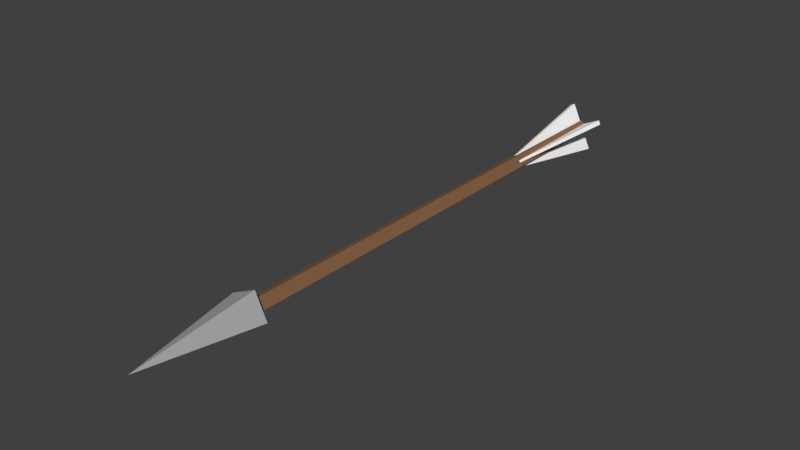 # Source: Flecha.blend  (saved by Blender 2.78.0; exported with 4.5.12 LTS)
import bpy
from mathutils import Matrix  # noqa: F401  (used for matrix-valued properties, if any)

bpy.ops.wm.read_factory_settings(use_empty=True)
scene = bpy.context.scene
scene.name = 'Scene'

# ---- collections
col_collection_1 = bpy.data.collections.new('Collection 1'); scene.collection.children.link(col_collection_1)

# ---- materials (node trees are filled in below, after node groups)
mat_material_005 = bpy.data.materials.new('Material.005')
mat_material_005.alpha_threshold = 0.0
mat_material_005.roughness = 0.5
mat_material_001 = bpy.data.materials.new('Material.001')
mat_material_001.alpha_threshold = 0.0
mat_material_001.diffuse_color = (0.2883, 0.001153, 0.0005877, 1.0)
mat_material_001.roughness = 0.5
mat_material_001.line_color = (0.0, 0.0, 0.0, 1.0)
mat_material_009 = bpy.data.materials.new('Material.009')
mat_material_009.alpha_threshold = 0.0
mat_material_009.diffuse_color = (0.03522, 0.03522, 0.03522, 1.0)
mat_material_009.roughness = 0.5
mat_material_006 = bpy.data.materials.new('Material.006')
mat_material_006.alpha_threshold = 0.0
mat_material_006.diffuse_color = (0.2668, 0.02815, 0.02815, 1.0)
mat_material_006.roughness = 0.5
mat_material_006.line_color = (0.0, 0.0, 0.0, 1.0)
mat_material_010 = bpy.data.materials.new('Material.010')
mat_material_010.alpha_threshold = 0.0
mat_material_010.diffuse_color = (0.3588, 0.2078, 0.1002, 1.0)
mat_material_010.roughness = 0.5
mat_material_008 = bpy.data.materials.new('Material.008')
mat_material_008.alpha_threshold = 0.0
mat_material_008.diffuse_color = (0.3343, 0.1756, 0.08341, 1.0)
mat_material_008.roughness = 0.5
mat_material_007 = bpy.data.materials.new('Material.007')
mat_material_007.alpha_threshold = 0.0
mat_material_007.diffuse_color = (1.0, 1.0, 1.0, 1.0)
mat_material_007.roughness = 0.5
mat_material_011 = bpy.data.materials.new('Material.011')
mat_material_011.alpha_threshold = 0.0
mat_material_011.diffuse_color = (0.4125, 0.4125, 0.4125, 1.0)
mat_material_011.roughness = 0.5

# ---- material node trees
mat_material_005.use_nodes = True; mat_material_005.node_tree.nodes.clear()
_N = mat_material_005.node_tree.nodes; _L = mat_material_005.node_tree.links
n0 = _N.new('ShaderNodeOutputMaterial'); n0.name = 'Material Output'; n0.location = (300, 300)
n1 = _N.new('ShaderNodeBsdfDiffuse'); n1.name = 'Diffuse BSDF'; n1.location = (10, 300)
_L.new(n1.outputs[0], n0.inputs[0])
n0.is_active_output = True
mat_material_001.use_nodes = True; mat_material_001.node_tree.nodes.clear()
_N = mat_material_001.node_tree.nodes; _L = mat_material_001.node_tree.links
n0 = _N.new('ShaderNodeOutputMaterial'); n0.name = 'Material Output'; n0.location = (300, 300)
n1 = _N.new('ShaderNodeBsdfDiffuse'); n1.name = 'Diffuse BSDF'; n1.location = (10, 300)
n1.inputs[0].default_value = (0.2874, 0.001214, 0.0006071, 1.0)
_L.new(n1.outputs[0], n0.inputs[0])
n0.is_active_output = True
mat_material_009.use_nodes = True; mat_material_009.node_tree.nodes.clear()
_N = mat_material_009.node_tree.nodes; _L = mat_material_009.node_tree.links
n0 = _N.new('ShaderNodeOutputMaterial'); n0.name = 'Material Output'; n0.location = (300, 300)
n1 = _N.new('ShaderNodeBsdfDiffuse'); n1.name = 'Diffuse BSDF'; n1.location = (10, 300)
n1.inputs[0].default_value = (0.0356, 0.0356, 0.0356, 1.0)
_L.new(n1.outputs[0], n0.inputs[0])
n0.is_active_output = True
mat_material_006.use_nodes = True; mat_material_006.node_tree.nodes.clear()
_N = mat_material_006.node_tree.nodes; _L = mat_material_006.node_tree.links
n0 = _N.new('ShaderNodeOutputMaterial'); n0.name = 'Material Output'; n0.location = (300, 300)
n1 = _N.new('ShaderNodeBsdfDiffuse'); n1.name = 'Diffuse BSDF'; n1.location = (10, 300)
n1.inputs[0].default_value = (0.2664, 0.02843, 0.02843, 1.0)
_L.new(n1.outputs[0], n0.inputs[0])
n0.is_active_output = True
mat_material_010.use_nodes = True; mat_material_010.node_tree.nodes.clear()
_N = mat_material_010.node_tree.nodes; _L = mat_material_010.node_tree.links
n0 = _N.new('ShaderNodeOutputMaterial'); n0.name = 'Material Output'; n0.location = (300, 300)
n1 = _N.new('ShaderNodeBsdfDiffuse'); n1.name = 'Diffuse BSDF'; n1.location = (10, 300)
n1.inputs[0].default_value = (0.3564, 0.2086, 0.0999, 1.0)
_L.new(n1.outputs[0], n0.inputs[0])
n0.is_active_output = True
mat_material_008.use_nodes = True; mat_material_008.node_tree.nodes.clear()
_N = mat_material_008.node_tree.nodes; _L = mat_material_008.node_tree.links
n0 = _N.new('ShaderNodeOutputMaterial'); n0.name = 'Material Output'; n0.location = (300, 300)
n1 = _N.new('ShaderNodeBsdfDiffuse'); n1.name = 'Diffuse BSDF'; n1.location = (10, 300)
n1.inputs[0].default_value = (0.2542, 0.1329, 0.0648, 1.0)
_L.new(n1.outputs[0], n0.inputs[0])
n0.is_active_output = True
mat_material_007.use_nodes = True; mat_material_007.node_tree.nodes.clear()
_N = mat_material_007.node_tree.nodes; _L = mat_material_007.node_tree.links
n0 = _N.new('ShaderNodeOutputMaterial'); n0.name = 'Material Output'; n0.location = (300, 300)
n1 = _N.new('ShaderNodeBsdfDiffuse'); n1.name = 'Diffuse BSDF'; n1.location = (10, 300)
n1.inputs[0].default_value = (1.0, 1.0, 1.0, 1.0)
_L.new(n1.outputs[0], n0.inputs[0])
n0.is_active_output = True
mat_material_011.use_nodes = True; mat_material_011.node_tree.nodes.clear()
_N = mat_material_011.node_tree.nodes; _L = mat_material_011.node_tree.links
n0 = _N.new('ShaderNodeOutputMaterial'); n0.name = 'Material Output'; n0.location = (300, 300)
n1 = _N.new('ShaderNodeBsdfDiffuse'); n1.name = 'Diffuse BSDF'; n1.location = (10, 300)
n1.inputs[0].default_value = (0.4109, 0.4109, 0.4109, 1.0)
_L.new(n1.outputs[0], n0.inputs[0])
n0.is_active_output = True

# ---- world
world_world = bpy.data.worlds.new('World'); scene.world = world_world
world_world.color = (0.05088, 0.05088, 0.05088)
world_world.use_sun_shadow = False
world_world.sun_shadow_jitter_overblur = 0.0
world_world.cycles.sampling_method = 'MANUAL'

# ---- meshes
me_cube_002 = bpy.data.meshes.new('Cube.002')
me_cube_002.from_pydata([(-0.07789, -2.255, -0.2661), (-0.00804, -0.9207, -0.06401), (0.1527, -2.255, 0.2255), (0.04186, -0.9207, 0.04237), (-0.1227, -2.256, -0.245), (-0.03099, -0.9209, -0.05324), (0.1079, -2.256, 0.2466), (0.01891, -0.9209, 0.05313), (0.08619, -2.255, 0.08369), (-0.01135, -2.255, -0.1242), (-0.05621, -2.256, -0.1032), (0.04133, -2.256, 0.1047), (-0.2413, -2.258, 0.08313), (-0.05313, -0.9213, 0.008036), (0.2503, -2.253, -0.1475), (0.05324, -0.9204, -0.04186), (-0.2203, -2.258, 0.128), (-0.04237, -0.9213, 0.03099), (0.2713, -2.253, -0.1026), (0.064, -0.9204, -0.01891), (0.1084, -2.255, -0.08094), (-0.09949, -2.256, 0.01659), (-0.07844, -2.256, 0.06145), (0.1295, -2.255, -0.03608), (0.04634, -2.253, -0.08745), (0.009641, 2.873, -0.07091), (0.09849, -2.253, 0.02372), (0.06179, 2.873, 0.04026), (-0.06483, -2.254, -0.0353), (-0.1015, 2.872, -0.01876), (-0.01268, -2.254, 0.07587), (-0.04938, 2.872, 0.09241), (0.05096, 2.936, -0.1863), (0.1769, 2.936, 0.08223), (-0.2175, 2.934, -0.06033), (-0.09159, 2.934, 0.2082), (-0.02929, 4.188, 0.015)], [], [(8, 3, 2), (2, 3, 7, 6), (10, 5, 4), (4, 5, 1, 0), (9, 10, 4, 0), (7, 3, 1, 5), (2, 6, 11, 8), (8, 11, 10, 9), (6, 7, 11), (11, 7, 5, 10), (0, 1, 9), (9, 1, 3, 8), (20, 15, 14), (14, 15, 19, 18), (22, 17, 16), (16, 17, 13, 12), (21, 22, 16, 12), (19, 15, 13, 17), (14, 18, 23, 20), (20, 23, 22, 21), (18, 19, 23), (23, 19, 17, 22), (12, 13, 21), (21, 13, 15, 20), (24, 25, 27, 26), (26, 27, 31, 30), (30, 31, 29, 28), (28, 29, 25, 24), (26, 30, 28, 24), (29, 31, 35, 34), (34, 35, 36), (27, 25, 32, 33), (25, 29, 34, 32), (31, 27, 33, 35), (33, 32, 36), (32, 34, 36), (35, 33, 36)])
me_cube_002.polygons.foreach_set('material_index', [6, 6, 6, 6, 6, 6, 6, 6, 6, 6, 6, 6, 6, 6, 6, 6, 6, 6, 6, 6, 6, 6, 6, 6, 5, 5, 5, 5, 5, 7, 7, 7, 7, 7, 7, 7, 7])
_ca = me_cube_002.color_attributes.new('Col', 'BYTE_COLOR', 'CORNER')
_ca.data.foreach_set('color', [1.0, 1.0, 1.0, 1.0, 1.0, 1.0, 1.0, 1.0, 1.0, 1.0, 1.0, 1.0, 1.0, 1.0, 1.0, 1.0, 1.0, 1.0, 1.0, 1.0, 1.0, 1.0, 1.0, 1.0, 1.0, 1.0, 1.0, 1.0, 1.0, 1.0, 1.0, 1.0, 1.0, 1.0, 1.0, 1.0, 1.0, 1.0, 1.0, 1.0, 1.0, 1.0, 1.0, 1.0, 1.0, 1.0, 1.0, 1.0, 1.0, 1.0, 1.0, 1.0, 1.0, 1.0, 1.0, 1.0, 1.0, 1.0, 1.0, 1.0, 1.0, 1.0, 1.0, 1.0, 1.0, 1.0, 1.0, 1.0, 1.0, 1.0, 1.0, 1.0, 1.0, 1.0, 1.0, 1.0, 1.0, 1.0, 1.0, 1.0, 1.0, 1.0, 1.0, 1.0, 1.0, 1.0, 1.0, 1.0, 1.0, 1.0, 1.0, 1.0, 1.0, 1.0, 1.0, 1.0, 1.0, 1.0, 1.0, 1.0, 1.0, 1.0, 1.0, 1.0, 1.0, 1.0, 1.0, 1.0, 1.0, 1.0, 1.0, 1.0, 1.0, 1.0, 1.0, 1.0, 1.0, 1.0, 1.0, 1.0, 1.0, 1.0, 1.0, 1.0, 1.0, 1.0, 1.0, 1.0, 1.0, 1.0, 1.0, 1.0, 1.0, 1.0, 1.0, 1.0, 1.0, 1.0, 1.0, 1.0, 1.0, 1.0, 1.0, 1.0, 1.0, 1.0, 1.0, 1.0, 1.0, 1.0, 1.0, 1.0, 1.0, 1.0, 1.0, 1.0, 1.0, 1.0, 1.0, 1.0, 1.0, 1.0, 1.0, 1.0, 1.0, 1.0, 1.0, 1.0, 1.0, 1.0, 1.0, 1.0, 1.0, 1.0, 1.0, 1.0, 1.0, 1.0, 1.0, 1.0, 1.0, 1.0, 1.0, 1.0, 1.0, 1.0, 1.0, 1.0, 1.0, 1.0, 1.0, 1.0, 1.0, 1.0, 1.0, 1.0, 1.0, 1.0, 1.0, 1.0, 1.0, 1.0, 1.0, 1.0, 1.0, 1.0, 1.0, 1.0, 1.0, 1.0, 1.0, 1.0, 1.0, 1.0, 1.0, 1.0, 1.0, 1.0, 1.0, 1.0, 1.0, 1.0, 1.0, 1.0, 1.0, 1.0, 1.0, 1.0, 1.0, 1.0, 1.0, 1.0, 1.0, 1.0, 1.0, 1.0, 1.0, 1.0, 1.0, 1.0, 1.0, 1.0, 1.0, 1.0, 1.0, 1.0, 1.0, 1.0, 1.0, 1.0, 1.0, 1.0, 1.0, 1.0, 1.0, 1.0, 1.0, 1.0, 1.0, 1.0, 1.0, 1.0, 1.0, 1.0, 1.0, 1.0, 1.0, 1.0, 1.0, 1.0, 1.0, 1.0, 1.0, 1.0, 1.0, 1.0, 1.0, 1.0, 1.0, 1.0, 1.0, 1.0, 1.0, 1.0, 1.0, 1.0, 1.0, 1.0, 1.0, 1.0, 1.0, 1.0, 1.0, 1.0, 1.0, 1.0, 1.0, 1.0, 1.0, 1.0, 1.0, 1.0, 1.0, 1.0, 1.0, 1.0, 1.0, 1.0, 1.0, 1.0, 1.0, 1.0, 1.0, 1.0, 1.0, 1.0, 1.0, 1.0, 1.0, 1.0, 1.0, 1.0, 1.0, 1.0, 1.0, 1.0, 1.0, 1.0, 1.0, 1.0, 1.0, 1.0, 1.0, 1.0, 1.0, 1.0, 1.0, 1.0, 1.0, 1.0, 1.0, 1.0, 1.0, 1.0, 1.0, 1.0, 1.0, 1.0, 1.0, 1.0, 1.0, 1.0, 1.0, 1.0, 1.0, 1.0, 1.0, 1.0, 1.0, 1.0, 1.0, 1.0, 1.0, 1.0, 1.0, 1.0, 1.0, 1.0, 1.0, 1.0, 1.0, 1.0, 1.0, 1.0, 1.0, 1.0, 1.0, 1.0, 1.0, 1.0, 1.0, 1.0, 1.0, 1.0, 1.0, 1.0, 1.0, 1.0, 1.0, 1.0, 1.0, 1.0, 1.0, 1.0, 1.0, 1.0, 1.0, 1.0, 1.0, 1.0, 1.0, 1.0, 1.0, 1.0, 1.0, 1.0, 1.0, 1.0, 1.0, 1.0, 1.0, 1.0, 1.0, 1.0, 1.0, 1.0, 1.0, 1.0, 1.0, 1.0, 1.0, 1.0, 1.0, 1.0, 1.0, 1.0, 1.0, 1.0, 1.0, 1.0, 1.0, 1.0, 1.0, 1.0, 1.0, 1.0, 1.0, 1.0, 1.0, 1.0, 1.0, 1.0, 1.0, 1.0, 1.0, 1.0, 1.0, 1.0, 1.0, 1.0, 1.0, 1.0, 1.0, 1.0, 1.0, 1.0, 1.0, 1.0, 1.0, 1.0, 1.0, 1.0, 1.0, 1.0, 1.0, 1.0, 1.0, 1.0, 1.0, 1.0, 1.0, 1.0, 1.0, 1.0, 1.0, 1.0, 1.0, 1.0, 1.0, 1.0, 1.0, 1.0, 1.0, 1.0, 1.0, 1.0, 1.0, 1.0, 1.0, 1.0, 1.0, 1.0, 1.0, 1.0, 1.0, 1.0, 1.0, 1.0, 1.0, 1.0, 1.0, 1.0, 1.0, 1.0, 1.0, 1.0, 1.0, 1.0, 1.0, 1.0, 1.0, 1.0, 1.0, 1.0, 1.0, 1.0, 1.0, 1.0, 1.0, 1.0, 1.0, 1.0, 1.0, 1.0, 1.0, 1.0, 1.0, 1.0, 1.0, 1.0, 1.0, 1.0, 1.0, 1.0, 1.0, 1.0, 1.0, 1.0, 1.0, 1.0, 1.0, 1.0, 1.0, 1.0])
me_cube_002.materials.append(mat_material_005)
me_cube_002.materials.append(mat_material_001)
me_cube_002.materials.append(mat_material_009)
me_cube_002.materials.append(mat_material_006)
me_cube_002.materials.append(mat_material_010)
me_cube_002.materials.append(mat_material_008)
me_cube_002.materials.append(mat_material_007)
me_cube_002.materials.append(mat_material_011)
me_cube_002.use_remesh_preserve_volume = False
me_cube_002.use_remesh_preserve_attributes = False
me_cube_002.use_mirror_x = True
me_cube_002.update()

# ---- objects
ob_flecha = bpy.data.objects.new('Flecha', me_cube_002)

# ---- transforms, parenting, visibility, modifiers, constraints
ob_flecha.location = (-0.004465, -0.3371, 2.355)
ob_flecha.rotation_euler = (0.0, -0.0, -3.142)
ob_flecha.scale = (0.387, 0.387, 0.387)
ob_flecha.lock_rotations_4d = False
ob_flecha.empty_display_type = 'ARROWS'
ob_flecha.lineart.crease_threshold = 0.0
ob_flecha.use_mesh_mirror_x = True
_vg = ob_flecha.vertex_groups.new(name='Abdomen')
_vg = ob_flecha.vertex_groups.new(name='Torax')
_vg = ob_flecha.vertex_groups.new(name='Pescoco')
_vg = ob_flecha.vertex_groups.new(name='Cabeca')
_vg = ob_flecha.vertex_groups.new(name='Braco1.l')
_vg = ob_flecha.vertex_groups.new(name='Braco2.l')
_vg = ob_flecha.vertex_groups.new(name='Mao.l')
_vg = ob_flecha.vertex_groups.new(name='Braco1.r')
_vg = ob_flecha.vertex_groups.new(name='Braco2.r')
_vg = ob_flecha.vertex_groups.new(name='Mao.r')
_vg = ob_flecha.vertex_groups.new(name='Perna1.l')
_vg = ob_flecha.vertex_groups.new(name='Perna2.l')
_vg = ob_flecha.vertex_groups.new(name='Pe.l')
_vg = ob_flecha.vertex_groups.new(name='Perna1.r')
_vg = ob_flecha.vertex_groups.new(name='Perna2.r')
_vg = ob_flecha.vertex_groups.new(name='Pe.r')
_vg = ob_flecha.vertex_groups.new(name='Flecha')
_vg.add([0, 1, 2, 3, 4, 5, 6, 7, 8, 9, 10, 11, 12, 13, 14, 15, 16, 17, 18, 19, 20, 21, 22, 23, 24, 25, 26, 27, 28, 29, 30, 31, 32, 33, 34, 35, 36], 1.0, 'REPLACE')
_vg = ob_flecha.vertex_groups.new(name='Linha')
_m = ob_flecha.modifiers.new('Armature', 'ARMATURE')

# ---- collection membership
col_collection_1.objects.link(ob_flecha)

# ---- scene / render settings (as saved in the file)
scene.frame_start = 1; scene.frame_end = 250; scene.frame_set(1)
scene.render.engine = 'CYCLES'
scene.render.resolution_percentage = 50
scene.render.dither_intensity = 0.0
scene.cycles.use_denoising = False
scene.cycles.samples = 128
scene.cycles.sampling_pattern = 'TABULATED_SOBOL'
scene.cycles.light_sampling_threshold = 0.0
scene.cycles.use_adaptive_sampling = False
scene.cycles.use_light_tree = False
scene.cycles.blur_glossy = 0.0
scene.cycles.sample_clamp_indirect = 0.0
scene.view_settings.view_transform = 'Standard'
bpy.context.view_layer.update()

# ---- added for rendering (the .blend has no active camera and no usable light): camera, sun
cam_auto = bpy.data.cameras.new('AutoCamera')
cam_auto.lens = 50.0
cam_auto.sensor_width = 36.0
cam_auto.clip_end = 1000.0
ob_auto_camera = bpy.data.objects.new('AutoCamera', cam_auto)
scene.collection.objects.link(ob_auto_camera)
ob_auto_camera.location = (2.31247, -3.49798, 4.20982)
ob_auto_camera.rotation_euler = (1.09748, -7.21219e-08, 0.694738)
scene.camera = ob_auto_camera
light_auto_sun = bpy.data.lights.new('AutoSun', 'SUN')
light_auto_sun.energy = 3.0
light_auto_sun.angle = 0.0523599
ob_auto_sun = bpy.data.objects.new('AutoSun', light_auto_sun)
scene.collection.objects.link(ob_auto_sun)
ob_auto_sun.rotation_euler = (0.872665, 0.174533, 0.523599)
bpy.context.view_layer.update()
